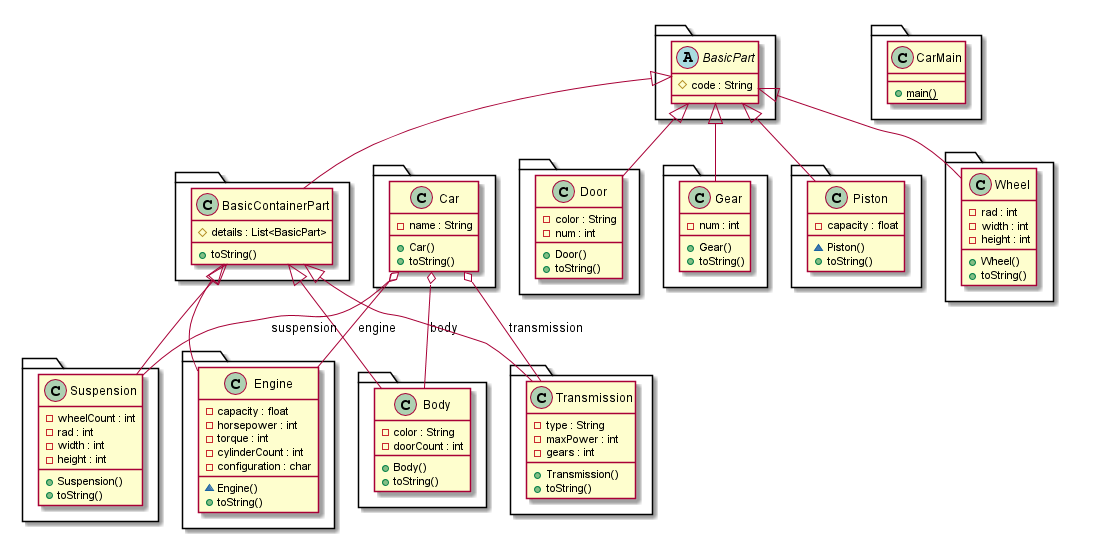

The diagram above was rendered by PlantUML. Its source (embedded in the PNG):
@startuml

title __SRC's Class Diagram__\n

  package  {
    class BasicContainerPart {
        # details : List<BasicPart>
        + toString()
    }
  }
  

  package  {
    abstract class BasicPart {
        # code : String
    }
  }
  

  package  {
    class Body {
        - color : String
        - doorCount : int
        + Body()
        + toString()
    }
  }
  

  package  {
    class Car {
        - name : String
        + Car()
        + toString()
    }
  }
  

  package  {
    class CarMain {
        {static} + main()
    }
  }
  

  package  {
    class Door {
        - color : String
        - num : int
        + Door()
        + toString()
    }
  }
  

  package  {
    class Engine {
        - capacity : float
        - horsepower : int
        - torque : int
        - cylinderCount : int
        - configuration : char
        ~ Engine()
        + toString()
    }
  }
  

  package  {
    class Gear {
        - num : int
        + Gear()
        + toString()
    }
  }
  

  package  {
    class Piston {
        - capacity : float
        ~ Piston()
        + toString()
    }
  }
  

  package  {
    class Suspension {
        - wheelCount : int
        - rad : int
        - width : int
        - height : int
        + Suspension()
        + toString()
    }
  }
  

  package  {
    class Transmission {
        - type : String
        - maxPower : int
        - gears : int
        + Transmission()
        + toString()
    }
  }
  

  package  {
    class Wheel {
        - rad : int
        - width : int
        - height : int
        + Wheel()
        + toString()
    }
  }
  

  BasicContainerPart -up-|> BasicPart
  Body -up-|> BasicContainerPart
  Car o-- Engine : engine
  Car o-- Transmission : transmission
  Car o-- Body : body
  Car o-- Suspension : suspension
  Door -up-|> BasicPart
  Engine -up-|> BasicContainerPart
  Gear -up-|> BasicPart
  Piston -up-|> BasicPart
  Suspension -up-|> BasicContainerPart
  Transmission -up-|> BasicContainerPart
  Wheel -up-|> BasicPart


right footer


PlantUML diagram generated by SketchIt! (https://bitbucket.org/pmesmeur/sketch.it)
For more information about this tool, please contact philippe.mesmeur@gmail.com
endfooter

@enduml